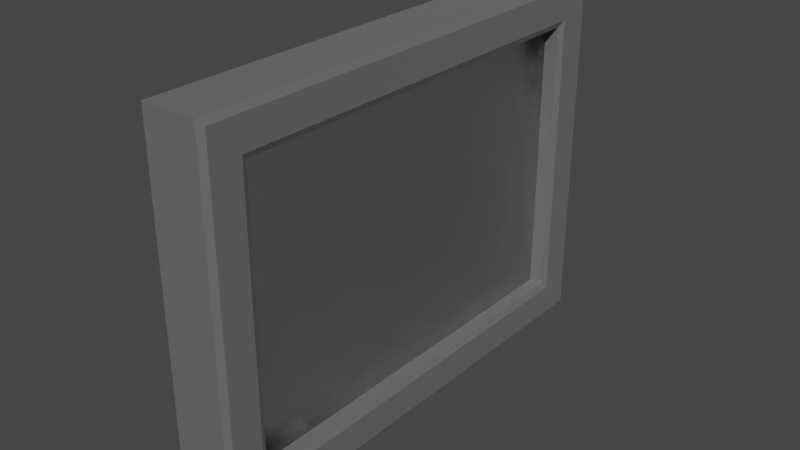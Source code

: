 # Source: Door.blend  (saved by Blender 3.1.7; exported with 4.5.12 LTS)
import bpy
from mathutils import Matrix  # noqa: F401  (used for matrix-valued properties, if any)

bpy.ops.wm.read_factory_settings(use_empty=True)
scene = bpy.context.scene
scene.name = 'Scene'

# ---- collections
col_collection = bpy.data.collections.new('Collection'); scene.collection.children.link(col_collection)

# ---- materials (node trees are filled in below, after node groups)
mat_material_001 = bpy.data.materials.new('Material.001')
mat_material_001.use_transparent_shadow = False
mat_glass = bpy.data.materials.new('Glass')
mat_glass.use_transparent_shadow = False

# ---- material node trees
mat_material_001.use_nodes = True; mat_material_001.node_tree.nodes.clear()
_N = mat_material_001.node_tree.nodes; _L = mat_material_001.node_tree.links
n0 = _N.new('ShaderNodeBsdfPrincipled'); n0.name = 'Principled BSDF'; n0.location = (10, 300)
n0.distribution = 'GGX'
n0.subsurface_method = 'RANDOM_WALK_SKIN'
n0.inputs[0].default_value = (0.2738, 0.2738, 0.2738, 1.0)
n0.inputs[1].default_value = 0.7795
n0.inputs[2].default_value = 0.7913
n0.inputs[3].default_value = 1.45
n0.inputs[13].default_value = 0.8071
n0.inputs[27].default_value = (0.0, 0.0, 0.0, 1.0)
n0.inputs[28].default_value = 1.0
n1 = _N.new('ShaderNodeOutputMaterial'); n1.name = 'Material Output'; n1.location = (300, 300)
_L.new(n0.outputs[0], n1.inputs[0])
n1.is_active_output = True
mat_glass.use_nodes = True; mat_glass.node_tree.nodes.clear()
_N = mat_glass.node_tree.nodes; _L = mat_glass.node_tree.links
n0 = _N.new('ShaderNodeOutputMaterial'); n0.name = 'Material Output'; n0.location = (300, 300)
n1 = _N.new('ShaderNodeBsdfGlass'); n1.name = 'Glass BSDF'; n1.location = (10, 300)
n1.distribution = 'BECKMANN'
n1.inputs[0].default_value = (1.0, 1.0, 1.0, 0.4071)
n1.inputs[1].default_value = 0.5
n1.inputs[2].default_value = 1.45
_L.new(n1.outputs[0], n0.inputs[0])
n0.is_active_output = True

# ---- world
world_world = bpy.data.worlds.new('World'); scene.world = world_world
world_world.use_nodes = True; world_world.node_tree.nodes.clear()
_N = world_world.node_tree.nodes; _L = world_world.node_tree.links
n0 = _N.new('ShaderNodeOutputWorld'); n0.name = 'World Output'; n0.location = (300, 300)
n1 = _N.new('ShaderNodeBackground'); n1.name = 'Background'; n1.location = (10, 300)
n1.inputs[0].default_value = (0.05088, 0.05088, 0.05088, 1.0)
_L.new(n1.outputs[0], n0.inputs[0])
n0.is_active_output = True
world_world.color = (0.05088, 0.05088, 0.05088)
world_world.use_sun_shadow = False
world_world.sun_shadow_jitter_overblur = 0.0

# ---- meshes
me_cube_001 = bpy.data.meshes.new('Cube.001')
me_cube_001.from_pydata([(-0.225, -3.3, 0.7), (-0.225, -3.3, 5.3), (-0.225, 3.3, 0.7), (-0.225, 3.3, 5.3), (0.225, -3.3, 0.7), (0.225, -3.3, 5.3), (0.225, 3.3, 0.7), (0.225, 3.3, 5.3), (-0.45, 4.0, 0.0), (-0.45, -4.0, 0.0), (-0.45, -4.0, 6.0), (-0.45, 4.0, 6.0), (0.45, 4.0, 6.0), (0.45, 4.0, 0.0), (0.45, -4.0, 0.0), (0.45, -4.0, 6.0), (-0.5, 3.9, 0.1), (-0.5, -3.9, 0.1), (-0.5, -3.9, 5.9), (-0.5, 3.9, 5.9), (0.5, 3.9, 5.9), (0.5, 3.9, 0.1), (0.5, -3.9, 0.1), (0.5, -3.9, 5.9), (-0.5, 3.4, 0.6), (-0.5, -3.4, 0.6), (-0.5, -3.4, 5.4), (-0.5, 3.4, 5.4), (0.5, 3.4, 5.4), (0.5, 3.4, 0.6), (0.5, -3.4, 0.6), (0.5, -3.4, 5.4), (-0.45, 3.3, 0.7), (-0.45, -3.3, 0.7), (-0.45, -3.3, 5.3), (-0.45, 3.3, 5.3), (0.45, 3.3, 5.3), (0.45, 3.3, 0.7), (0.45, -3.3, 0.7), (0.45, -3.3, 5.3)], [], [(8, 11, 12, 13), (14, 15, 10, 9), (8, 13, 14, 9), (12, 11, 10, 15), (17, 16, 8, 9), (18, 17, 9, 10), (19, 18, 10, 11), (16, 19, 11, 8), (20, 21, 13, 12), (21, 22, 14, 13), (23, 20, 12, 15), (22, 23, 15, 14), (25, 24, 16, 17), (26, 25, 17, 18), (27, 26, 18, 19), (24, 27, 19, 16), (28, 29, 21, 20), (29, 30, 22, 21), (31, 28, 20, 23), (30, 31, 23, 22), (33, 32, 24, 25), (34, 33, 25, 26), (35, 34, 26, 27), (32, 35, 27, 24), (36, 37, 29, 28), (37, 38, 30, 29), (39, 36, 28, 31), (38, 39, 31, 30), (0, 2, 32, 33), (1, 0, 33, 34), (3, 1, 34, 35), (2, 3, 35, 32), (7, 6, 37, 36), (6, 4, 38, 37), (5, 7, 36, 39), (4, 5, 39, 38), (2, 0, 4, 6), (2, 6, 7, 3), (1, 3, 7, 5), (0, 1, 5, 4)])
_uv = me_cube_001.uv_layers.new(name='UVMap')
_uv.uv.foreach_set('vector', [0.375, 0.25, 0.625, 0.25, 0.625, 0.5, 0.375, 0.5, 0.375, 0.75, 0.625, 0.75, 0.625, 1.0, 0.375, 1.0, 0.125, 0.5, 0.375, 0.5, 0.375, 0.75, 0.125, 0.75, 0.625, 0.5, 0.875, 0.5, 0.875, 0.75, 0.625, 0.75, 0.3792, 0.003125, 0.3792, 0.2469, 0.375, 0.25, 0.375, 0.0, 0.6208, 0.003125, 0.3792, 0.003125, 0.375, 0.0, 0.625, 0.0, 0.6208, 0.2469, 0.6208, 0.003125, 0.625, 0.0, 0.625, 0.25, 0.3792, 0.2469, 0.6208, 0.2469, 0.625, 0.25, 0.375, 0.25, 0.6208, 0.5031, 0.3792, 0.5031, 0.375, 0.5, 0.625, 0.5, 0.3792, 0.5031, 0.3792, 0.7469, 0.375, 0.75, 0.375, 0.5, 0.6208, 0.7469, 0.6208, 0.5031, 0.625, 0.5, 0.625, 0.75, 0.3792, 0.7469, 0.6208, 0.7469, 0.625, 0.75, 0.375, 0.75, 0.4, 0.01875, 0.4, 0.2312, 0.3792, 0.2469, 0.3792, 0.003125, 0.6, 0.01875, 0.4, 0.01875, 0.3792, 0.003125, 0.6208, 0.003125, 0.6, 0.2312, 0.6, 0.01875, 0.6208, 0.003125, 0.6208, 0.2469, 0.4, 0.2312, 0.6, 0.2312, 0.6208, 0.2469, 0.3792, 0.2469, 0.6, 0.5188, 0.4, 0.5187, 0.3792, 0.5031, 0.6208, 0.5031, 0.4, 0.5187, 0.4, 0.7312, 0.3792, 0.7469, 0.3792, 0.5031, 0.6, 0.7312, 0.6, 0.5188, 0.6208, 0.5031, 0.6208, 0.7469, 0.4, 0.7312, 0.6, 0.7312, 0.6208, 0.7469, 0.3792, 0.7469, 0.4042, 0.02187, 0.4042, 0.2281, 0.4, 0.2312, 0.4, 0.01875, 0.5958, 0.02187, 0.4042, 0.02187, 0.4, 0.01875, 0.6, 0.01875, 0.5958, 0.2281, 0.5958, 0.02187, 0.6, 0.01875, 0.6, 0.2312, 0.4042, 0.2281, 0.5958, 0.2281, 0.6, 0.2312, 0.4, 0.2312, 0.5958, 0.5219, 0.4042, 0.5219, 0.4, 0.5187, 0.6, 0.5188, 0.4042, 0.5219, 0.4042, 0.7281, 0.4, 0.7312, 0.4, 0.5187, 0.5958, 0.7281, 0.5958, 0.5219, 0.6, 0.5188, 0.6, 0.7312, 0.4042, 0.7281, 0.5958, 0.7281, 0.6, 0.7312, 0.4, 0.7312, 0.4042, 0.02187, 0.4042, 0.2281, 0.4042, 0.2281, 0.4042, 0.02187, 0.5958, 0.02187, 0.4042, 0.02187, 0.4042, 0.02187, 0.5958, 0.02187, 0.5958, 0.2281, 0.5958, 0.02187, 0.5958, 0.02187, 0.5958, 0.2281, 0.4042, 0.2281, 0.5958, 0.2281, 0.5958, 0.2281, 0.4042, 0.2281, 0.5958, 0.5219, 0.4042, 0.5219, 0.4042, 0.5219, 0.5958, 0.5219, 0.4042, 0.5219, 0.4042, 0.7281, 0.4042, 0.7281, 0.4042, 0.5219, 0.5958, 0.7281, 0.5958, 0.5219, 0.5958, 0.5219, 0.5958, 0.7281, 0.4042, 0.7281, 0.5958, 0.7281, 0.5958, 0.7281, 0.4042, 0.7281, 0.4042, 0.2281, 0.4042, 0.02187, 0.4042, 0.7281, 0.4042, 0.5219, 0.4042, 0.2281, 0.4042, 0.5219, 0.5958, 0.5219, 0.5958, 0.2281, 0.5958, 0.02187, 0.5958, 0.2281, 0.5958, 0.5219, 0.5958, 0.7281, 0.4042, 0.02187, 0.5958, 0.02187, 0.5958, 0.7281, 0.4042, 0.7281])
me_cube_001.materials.append(mat_material_001)
me_cube_001.use_remesh_fix_poles = True
me_cube_001.use_remesh_preserve_attributes = False
me_cube_001.update()
me_cube_002 = bpy.data.meshes.new('Cube.002')
me_cube_002.from_pydata([(-0.225, -4.0, 0.0), (-0.225, -4.0, 6.0), (-0.225, 4.0, 0.0), (-0.225, 4.0, 6.0), (0.225, -4.0, 0.0), (0.225, -4.0, 6.0), (0.225, 4.0, 0.0), (0.225, 4.0, 6.0)], [], [(0, 1, 3, 2), (6, 7, 5, 4)])
_uv = me_cube_002.uv_layers.new(name='UVMap')
_uv.uv.foreach_set('vector', [0.375, 0.0, 0.625, 0.0, 0.625, 0.25, 0.375, 0.25, 0.375, 0.5, 0.625, 0.5, 0.625, 0.75, 0.375, 0.75])
me_cube_002.materials.append(mat_glass)
me_cube_002.use_remesh_fix_poles = True
me_cube_002.use_remesh_preserve_attributes = False
me_cube_002.update()

# ---- objects
ob_cube = bpy.data.objects.new('Cube', me_cube_001)
ob_cube_001 = bpy.data.objects.new('Cube.001', me_cube_002)

# ---- transforms, parenting, visibility, modifiers, constraints
ob_cube.location = (0.0, 0.0, 0.0)
ob_cube_001.location = (0.0, 0.0, 0.0)

# ---- collection membership
col_collection.objects.link(ob_cube)
col_collection.objects.link(ob_cube_001)

# ---- scene / render settings (as saved in the file)
scene.frame_start = 1; scene.frame_end = 250; scene.frame_set(1)
scene.render.engine = 'BLENDER_EEVEE_NEXT'
scene.cycles.sampling_pattern = 'TABULATED_SOBOL'
scene.cycles.use_light_tree = False
scene.view_settings.view_transform = 'Filmic'
bpy.context.view_layer.update()

# ---- added for rendering (the .blend has no active camera and no usable light): camera, sun
cam_auto = bpy.data.cameras.new('AutoCamera')
cam_auto.lens = 50.0
cam_auto.sensor_width = 36.0
cam_auto.clip_end = 1000.0
ob_auto_camera = bpy.data.objects.new('AutoCamera', cam_auto)
scene.collection.objects.link(ob_auto_camera)
ob_auto_camera.location = (9.29839, -11.1581, 10.4387)
ob_auto_camera.rotation_euler = (1.09748, -7.21219e-08, 0.694738)
scene.camera = ob_auto_camera
light_auto_sun = bpy.data.lights.new('AutoSun', 'SUN')
light_auto_sun.energy = 3.0
light_auto_sun.angle = 0.0523599
ob_auto_sun = bpy.data.objects.new('AutoSun', light_auto_sun)
scene.collection.objects.link(ob_auto_sun)
ob_auto_sun.rotation_euler = (0.872665, 0.174533, 0.523599)
bpy.context.view_layer.update()
